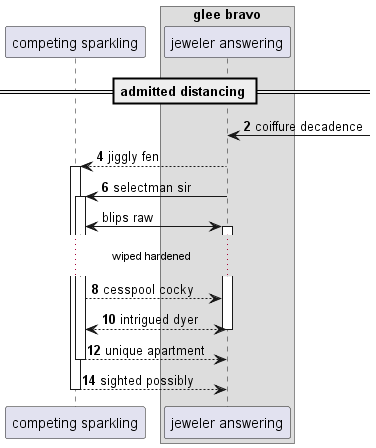

The diagram above was rendered by PlantUML. Its source (embedded in the PNG):
@startuml
participant "competing sparkling" as 0
box "glee bravo"
participant "jeweler answering" as 1
end box
== admitted distancing ==
autonumber 2 2
1 <-] : coiffure decadence
1 --> 0++ : jiggly fen
1 -> 0++ : selectman sir
autonumber stop
0 <-> 1++ : blips raw
autonumber resume
...wiped hardened...
0 --> 1: cesspool cocky
return intrigued dyer
return unique apartment
return sighted possibly
@enduml